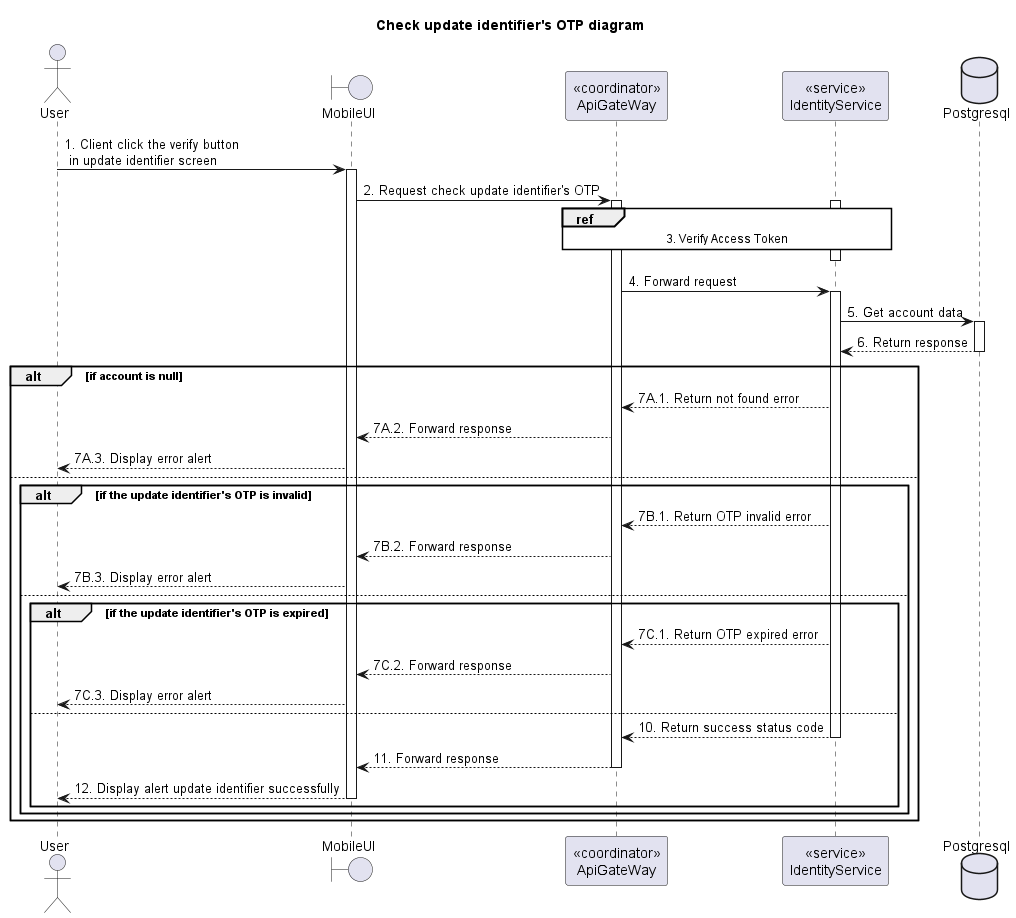

The diagram above was rendered by PlantUML. Its source (embedded in the PNG):
@startuml Sequence
title "Check update identifier's OTP diagram"

<style>
  sequenceDiagram {
    reference {
      BackGroundColor white
    }
}
</style>

actor User
boundary MobileUI
participant "<<coordinator>>\nApiGateWay" as ApiGateway
participant "<<service>>\nIdentityService" as IdentityService
database Postgresql

User -> MobileUI ++: 1. Client click the verify button\n in update identifier screen
MobileUI -> ApiGateway ++: 2. Request check update identifier's OTP

activate IdentityService
ref over ApiGateway, IdentityService: 3. Verify Access Token
ApiGateway -[hidden]-> IdentityService
deactivate IdentityService

ApiGateway -> IdentityService ++: 4. Forward request
IdentityService -> Postgresql ++: 5. Get account data
IdentityService <-- Postgresql --: 6. Return response

alt if account is null
  ApiGateway <-- IdentityService: 7A.1. Return not found error
  MobileUI <-- ApiGateway: 7A.2. Forward response
  User <-- MobileUI: 7A.3. Display error alert
else
  alt if the update identifier's OTP is invalid
    ApiGateway <-- IdentityService: 7B.1. Return OTP invalid error
    MobileUI <-- ApiGateway: 7B.2. Forward response
    User <-- MobileUI: 7B.3. Display error alert
  else
    alt if the update identifier's OTP is expired
      ApiGateway <-- IdentityService: 7C.1. Return OTP expired error
      MobileUI <-- ApiGateway: 7C.2. Forward response
      User <-- MobileUI: 7C.3. Display error alert
    else
      ApiGateway <-- IdentityService --: 10. Return success status code
      MobileUI <-- ApiGateway --: 11. Forward response
      User <-- MobileUI --: 12. Display alert update identifier successfully
    end
  end
end

@enduml